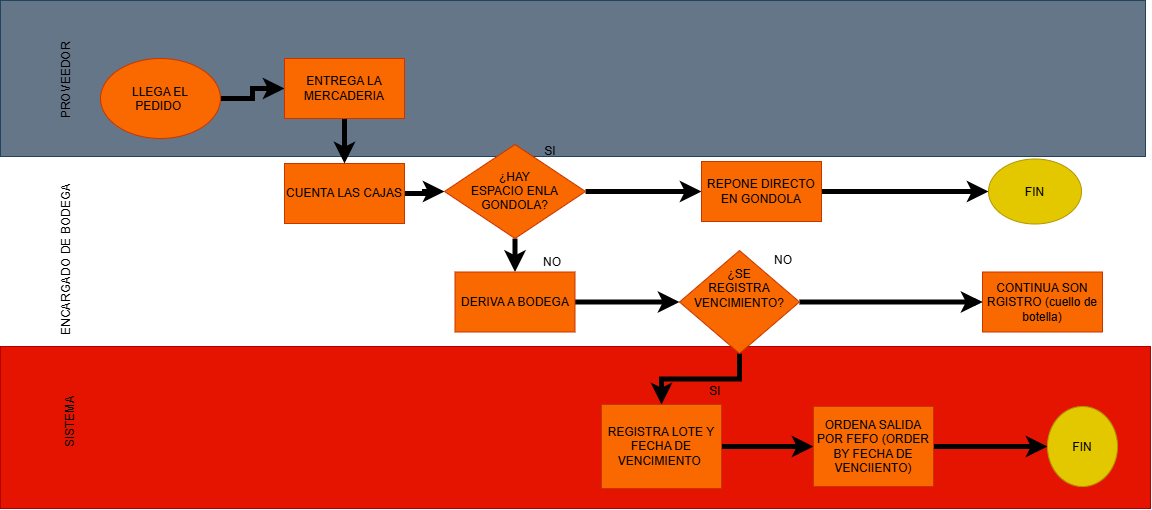

The diagram above was exported from draw.io. Its source (the exported page's mxGraphModel, read from the mxfile embedded in the PNG):
<mxGraphModel dx="946" dy="2119" grid="0" gridSize="10" guides="1" tooltips="1" connect="1" arrows="1" fold="1" page="1" pageScale="1" pageWidth="2336" pageHeight="1654" background="light-dark(#FFFFFF,#A9C4EB)" math="0" shadow="0">
  <root>
    <mxCell id="0" />
    <mxCell id="1" parent="0" />
    <mxCell id="lf_HbhGHJOu3yEU1E1OL-2" parent="1" style="rounded=0;whiteSpace=wrap;html=1;fillColor=#647687;fontColor=#ffffff;strokeColor=light-dark(#23445D, #235c24);" value="" vertex="1">
      <mxGeometry height="156" width="1145" x="55" y="-25" as="geometry" />
    </mxCell>
    <mxCell id="lf_HbhGHJOu3yEU1E1OL-4" parent="1" style="rounded=0;whiteSpace=wrap;html=1;fillColor=#e51400;fontColor=#ffffff;strokeColor=#B20000;" value="" vertex="1">
      <mxGeometry height="162" width="1150" x="55" y="321" as="geometry" />
    </mxCell>
    <mxCell id="lf_HbhGHJOu3yEU1E1OL-27" edge="1" parent="1" source="lf_HbhGHJOu3yEU1E1OL-5" style="edgeStyle=orthogonalEdgeStyle;rounded=0;orthogonalLoop=1;jettySize=auto;html=1;strokeWidth=5;endArrow=classic;endFill=1;" target="lf_HbhGHJOu3yEU1E1OL-14" value="">
      <mxGeometry relative="1" as="geometry" />
    </mxCell>
    <mxCell id="lf_HbhGHJOu3yEU1E1OL-5" parent="1" style="ellipse;whiteSpace=wrap;html=1;shapeInside=1;fillColor=#fa6800;fontColor=#000000;strokeColor=#C73500;" value="LLEGA EL PEDIDO&amp;nbsp;" vertex="1">
      <mxGeometry height="80" width="120" x="155" y="33" as="geometry" />
    </mxCell>
    <mxCell id="lf_HbhGHJOu3yEU1E1OL-41" edge="1" parent="1" source="lf_HbhGHJOu3yEU1E1OL-6" style="edgeStyle=orthogonalEdgeStyle;rounded=0;orthogonalLoop=1;jettySize=auto;html=1;strokeWidth=5;" target="lf_HbhGHJOu3yEU1E1OL-7" value="">
      <mxGeometry relative="1" as="geometry" />
    </mxCell>
    <mxCell id="lf_HbhGHJOu3yEU1E1OL-6" parent="1" style="rounded=0;whiteSpace=wrap;html=1;fillColor=#fa6800;fontColor=#000000;strokeColor=#C73500;" value="CUENTA LAS CAJAS" vertex="1">
      <mxGeometry height="60" width="120" x="339" y="138" as="geometry" />
    </mxCell>
    <mxCell id="lf_HbhGHJOu3yEU1E1OL-30" edge="1" parent="1" source="lf_HbhGHJOu3yEU1E1OL-7" style="edgeStyle=orthogonalEdgeStyle;rounded=0;orthogonalLoop=1;jettySize=auto;html=1;strokeWidth=5;" target="lf_HbhGHJOu3yEU1E1OL-8" value="">
      <mxGeometry relative="1" as="geometry" />
    </mxCell>
    <mxCell id="lf_HbhGHJOu3yEU1E1OL-32" edge="1" parent="1" source="lf_HbhGHJOu3yEU1E1OL-7" style="edgeStyle=orthogonalEdgeStyle;rounded=0;orthogonalLoop=1;jettySize=auto;html=1;strokeWidth=5;" target="lf_HbhGHJOu3yEU1E1OL-16" value="">
      <mxGeometry relative="1" as="geometry" />
    </mxCell>
    <mxCell id="lf_HbhGHJOu3yEU1E1OL-7" parent="1" style="rhombus;whiteSpace=wrap;html=1;shapeInside=1;fillColor=#fa6800;fontColor=#000000;strokeColor=#C73500;" value="¿HAY ESPACIO ENLA GONDOLA?" vertex="1">
      <mxGeometry height="94" width="141" x="499" y="119" as="geometry" />
    </mxCell>
    <mxCell id="lf_HbhGHJOu3yEU1E1OL-31" edge="1" parent="1" source="lf_HbhGHJOu3yEU1E1OL-8" style="edgeStyle=orthogonalEdgeStyle;rounded=0;orthogonalLoop=1;jettySize=auto;html=1;strokeWidth=5;" target="lf_HbhGHJOu3yEU1E1OL-9" value="">
      <mxGeometry relative="1" as="geometry" />
    </mxCell>
    <mxCell id="lf_HbhGHJOu3yEU1E1OL-8" parent="1" style="rounded=0;whiteSpace=wrap;html=1;fillColor=#fa6800;fontColor=#000000;strokeColor=#C73500;" value="REPONE DIRECTO EN GONDOLA" vertex="1">
      <mxGeometry height="60" width="120" x="756" y="136" as="geometry" />
    </mxCell>
    <mxCell id="lf_HbhGHJOu3yEU1E1OL-9" parent="1" style="ellipse;whiteSpace=wrap;html=1;shapeInside=1;fillColor=#e3c800;fontColor=#000000;strokeColor=#B09500;" value="FIN" vertex="1">
      <mxGeometry height="65" width="93" x="1043" y="133.5" as="geometry" />
    </mxCell>
    <mxCell id="lf_HbhGHJOu3yEU1E1OL-25" edge="1" parent="1" source="lf_HbhGHJOu3yEU1E1OL-11" style="edgeStyle=orthogonalEdgeStyle;rounded=0;orthogonalLoop=1;jettySize=auto;html=1;strokeColor=#23445D;" target="lf_HbhGHJOu3yEU1E1OL-12" value="">
      <mxGeometry relative="1" as="geometry" />
    </mxCell>
    <mxCell id="lf_HbhGHJOu3yEU1E1OL-34" edge="1" parent="1" source="lf_HbhGHJOu3yEU1E1OL-11" style="edgeStyle=orthogonalEdgeStyle;rounded=0;orthogonalLoop=1;jettySize=auto;html=1;endArrow=classic;endFill=1;strokeWidth=5;" target="lf_HbhGHJOu3yEU1E1OL-12" value="">
      <mxGeometry relative="1" as="geometry" />
    </mxCell>
    <mxCell id="lf_HbhGHJOu3yEU1E1OL-36" edge="1" parent="1" source="lf_HbhGHJOu3yEU1E1OL-11" style="edgeStyle=orthogonalEdgeStyle;rounded=0;orthogonalLoop=1;jettySize=auto;html=1;strokeWidth=5;" target="lf_HbhGHJOu3yEU1E1OL-15" value="">
      <mxGeometry relative="1" as="geometry" />
    </mxCell>
    <mxCell id="lf_HbhGHJOu3yEU1E1OL-11" parent="1" style="rhombus;whiteSpace=wrap;html=1;shapeInside=1;fillColor=#fa6800;fontColor=#000000;strokeColor=#C73500;" value="¿SE REGISTRA VENCIMIENTO?" vertex="1">
      <mxGeometry height="103" width="120" x="734" y="225" as="geometry" />
    </mxCell>
    <mxCell id="lf_HbhGHJOu3yEU1E1OL-12" parent="1" style="rounded=0;whiteSpace=wrap;html=1;fillColor=#fa6800;fontColor=#000000;strokeColor=#C73500;" value="CONTINUA SON RGISTRO (cuello de botella)" vertex="1">
      <mxGeometry height="60" width="120" x="1037" y="246.5" as="geometry" />
    </mxCell>
    <mxCell id="lf_HbhGHJOu3yEU1E1OL-13" parent="1" style="rounded=0;whiteSpace=wrap;html=1;fillColor=none;strokeColor=none;rotation=270;" value="&lt;span style=&quot;color: light-dark(rgb(0, 0, 0), rgb(0, 0, 0));&quot;&gt;PROVEEDOR&lt;/span&gt;" vertex="1">
      <mxGeometry height="60" width="120" x="61" y="25" as="geometry" />
    </mxCell>
    <mxCell id="lf_HbhGHJOu3yEU1E1OL-28" edge="1" parent="1" source="lf_HbhGHJOu3yEU1E1OL-14" style="edgeStyle=orthogonalEdgeStyle;rounded=0;orthogonalLoop=1;jettySize=auto;html=1;strokeWidth=5;" target="lf_HbhGHJOu3yEU1E1OL-6" value="">
      <mxGeometry relative="1" as="geometry" />
    </mxCell>
    <mxCell id="lf_HbhGHJOu3yEU1E1OL-14" parent="1" style="rounded=0;whiteSpace=wrap;html=1;fillColor=#fa6800;fontColor=#000000;strokeColor=#C73500;" value="ENTREGA LA MERCADERIA" vertex="1">
      <mxGeometry height="60" width="120" x="339" y="33" as="geometry" />
    </mxCell>
    <mxCell id="lf_HbhGHJOu3yEU1E1OL-37" edge="1" parent="1" source="lf_HbhGHJOu3yEU1E1OL-15" style="edgeStyle=orthogonalEdgeStyle;rounded=0;orthogonalLoop=1;jettySize=auto;html=1;strokeWidth=5;" target="lf_HbhGHJOu3yEU1E1OL-17" value="">
      <mxGeometry relative="1" as="geometry" />
    </mxCell>
    <mxCell id="lf_HbhGHJOu3yEU1E1OL-15" parent="1" style="rounded=0;whiteSpace=wrap;html=1;fillColor=#fa6800;fontColor=#000000;strokeColor=#C73500;" value="REGISTRA LOTE Y FECHA DE VENCIMIENTO&amp;nbsp;" vertex="1">
      <mxGeometry height="84" width="120" x="656" y="379" as="geometry" />
    </mxCell>
    <mxCell id="lf_HbhGHJOu3yEU1E1OL-43" edge="1" parent="1" source="lf_HbhGHJOu3yEU1E1OL-16" style="edgeStyle=orthogonalEdgeStyle;rounded=0;orthogonalLoop=1;jettySize=auto;html=1;strokeWidth=5;" target="lf_HbhGHJOu3yEU1E1OL-11" value="">
      <mxGeometry relative="1" as="geometry" />
    </mxCell>
    <mxCell id="lf_HbhGHJOu3yEU1E1OL-16" parent="1" style="rounded=0;whiteSpace=wrap;html=1;fillColor=#fa6800;fontColor=#000000;strokeColor=#C73500;" value="DERIVA A BODEGA" vertex="1">
      <mxGeometry height="60" width="120" x="509.5" y="246.5" as="geometry" />
    </mxCell>
    <mxCell id="lf_HbhGHJOu3yEU1E1OL-38" edge="1" parent="1" source="lf_HbhGHJOu3yEU1E1OL-17" style="edgeStyle=orthogonalEdgeStyle;rounded=0;orthogonalLoop=1;jettySize=auto;html=1;strokeWidth=5;" target="lf_HbhGHJOu3yEU1E1OL-18" value="">
      <mxGeometry relative="1" as="geometry" />
    </mxCell>
    <mxCell id="lf_HbhGHJOu3yEU1E1OL-17" parent="1" style="rounded=0;whiteSpace=wrap;html=1;fillColor=#fa6800;fontColor=#000000;strokeColor=#C73500;" value="ORDENA SALIDA POR FEFO (ORDER BY FECHA DE VENCIIENTO)" vertex="1">
      <mxGeometry height="80" width="120" x="868" y="381" as="geometry" />
    </mxCell>
    <mxCell id="lf_HbhGHJOu3yEU1E1OL-18" parent="1" style="ellipse;whiteSpace=wrap;html=1;shapeInside=1;fillColor=#e3c800;fontColor=#000000;strokeColor=#B09500;" value="FIN" vertex="1">
      <mxGeometry height="80" width="70" x="1102" y="381" as="geometry" />
    </mxCell>
    <mxCell id="lf_HbhGHJOu3yEU1E1OL-20" parent="1" style="rounded=0;whiteSpace=wrap;html=1;fillColor=none;strokeColor=none;rotation=270;" value="&lt;span style=&quot;color: light-dark(rgb(0, 0, 0), rgb(0, 0, 0));&quot;&gt;ENCARGADO DE BODEGA&lt;/span&gt;" vertex="1">
      <mxGeometry height="60" width="158" x="42" y="204" as="geometry" />
    </mxCell>
    <mxCell id="lf_HbhGHJOu3yEU1E1OL-24" parent="1" style="rounded=0;whiteSpace=wrap;html=1;fillColor=none;direction=west;strokeColor=none;rotation=270;" value="&lt;span style=&quot;color: light-dark(rgb(0, 0, 0), rgb(0, 0, 0));&quot;&gt;SISTEMA&lt;/span&gt;" vertex="1">
      <mxGeometry height="60" width="120" x="65" y="366" as="geometry" />
    </mxCell>
    <mxCell id="lf_HbhGHJOu3yEU1E1OL-44" parent="1" style="ellipse;whiteSpace=wrap;html=1;shapeInside=1;fillColor=none;strokeColor=none;" value="SI" vertex="1">
      <mxGeometry height="80" width="120" x="545" y="85" as="geometry" />
    </mxCell>
    <mxCell id="lf_HbhGHJOu3yEU1E1OL-45" parent="1" style="ellipse;whiteSpace=wrap;html=1;shapeInside=1;strokeColor=none;fillColor=none;" value="SI" vertex="1">
      <mxGeometry height="80" width="120" x="710" y="325" as="geometry" />
    </mxCell>
    <mxCell id="lf_HbhGHJOu3yEU1E1OL-46" parent="1" style="ellipse;whiteSpace=wrap;html=1;shapeInside=1;fillColor=none;strokeColor=none;" value="NO" vertex="1">
      <mxGeometry height="80" width="120" x="547" y="196" as="geometry" />
    </mxCell>
    <mxCell id="lf_HbhGHJOu3yEU1E1OL-47" parent="1" style="ellipse;whiteSpace=wrap;html=1;shapeInside=1;fillColor=none;strokeColor=none;" value="NO" vertex="1">
      <mxGeometry height="80" width="120" x="778" y="194" as="geometry" />
    </mxCell>
  </root>
</mxGraphModel>